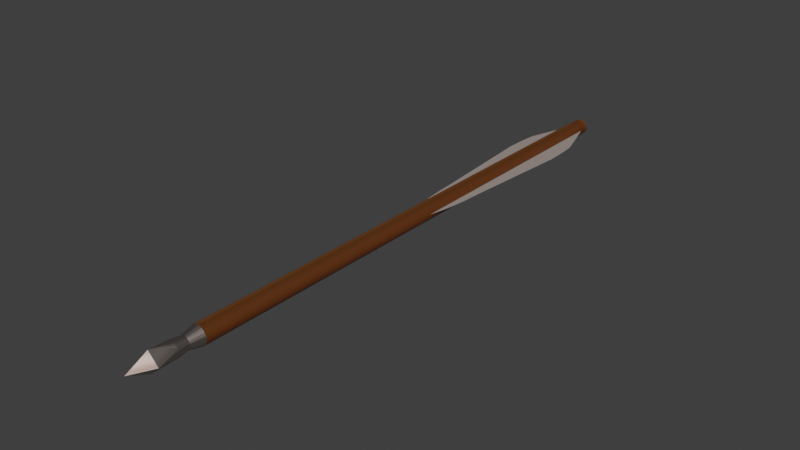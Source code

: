 # Source: bolt.blend  (saved by Blender 5.2.45; exported with 4.5.12 LTS)
import bpy
from mathutils import Matrix  # noqa: F401  (used for matrix-valued properties, if any)

bpy.ops.wm.read_factory_settings(use_empty=True)
scene = bpy.context.scene
scene.name = 'Scene'

# ---- collections
col_crossbow = bpy.data.collections.new('crossbow'); scene.collection.children.link(col_crossbow)
col_bolt = bpy.data.collections.new('bolt'); scene.collection.children.link(col_bolt)
col_scene = bpy.data.collections.new('scene'); scene.collection.children.link(col_scene)

# ---- images (referenced by path relative to the original .blend; pixels are not part of the script)
import os
ASSET_DIR = os.environ.get("B2B_ASSET_DIR", "")  # directory of the original .blend (textures are referenced by path, not embedded)
HERE = os.path.dirname(os.path.abspath(__file__))  # packed textures are extracted next to this script under _unpacked/

def load_image(name, relpath, width, height, colorspace="sRGB"):
    """Load a texture the original file referenced (path relative to the .blend, or extracted next to this script)."""
    p = next((c for c in (os.path.join(HERE, relpath), os.path.join(ASSET_DIR, relpath)) if relpath and os.path.exists(c)), "")
    if p:
        img = bpy.data.images.load(p, check_existing=True)
        img.name = name
    else:  # same state as the original file: an image datablock whose file is absent (Cycles renders it pink)
        img = bpy.data.images.new(name, width, height)
        img.source = "FILE"
        img.filepath = "//" + (relpath or name)
    img.colorspace_settings.name = colorspace
    return img
img_crossbow_string_png = load_image('crossbow_string.png', '_unpacked/crossbow_string.c989c916.png', 128, 27, 'sRGB')
img_crossbow_wood_png = load_image('crossbow_wood.png', '_unpacked/crossbow_wood.1ce1862f.png', 512, 512, 'sRGB')

# ---- materials (node trees are filled in below, after node groups)
mat_metal = bpy.data.materials.new('metal')
mat_metal.use_backface_culling_lightprobe_volume = False
mat_metal.use_transparent_shadow = False
mat_body = bpy.data.materials.new('body')
mat_body.use_backface_culling_lightprobe_volume = False
mat_body.use_transparent_shadow = False
mat_string = bpy.data.materials.new('string')
mat_string.use_backface_culling_lightprobe_volume = False
mat_string.use_transparent_shadow = False

# ---- material node trees
mat_metal.use_nodes = True; mat_metal.node_tree.nodes.clear()
_N = mat_metal.node_tree.nodes; _L = mat_metal.node_tree.links
n0 = _N.new('ShaderNodeBsdfPrincipled'); n0.name = 'Principled BSDF'; n0.location = (10, 300)
n0.distribution = 'GGX'
n0.subsurface_method = 'BURLEY'
n0.inputs[1].default_value = 1.0
n0.inputs[3].default_value = 1.45
n0.inputs[27].default_value = (0.0, 0.0, 0.0, 1.0)
n0.inputs[28].default_value = 1.0
n1 = _N.new('ShaderNodeOutputMaterial'); n1.name = 'Material Output'; n1.location = (300, 300)
n2 = _N.new('ShaderNodeTexImage'); n2.name = 'Image Texture'; n2.location = (-280, 280)
n2.image = img_crossbow_string_png
_L.new(n0.outputs[0], n1.inputs[0])
_L.new(n2.outputs[0], n0.inputs[0])
n1.is_active_output = True
mat_body.use_nodes = True; mat_body.node_tree.nodes.clear()
_N = mat_body.node_tree.nodes; _L = mat_body.node_tree.links
n0 = _N.new('ShaderNodeBsdfPrincipled'); n0.name = 'Principled BSDF'; n0.location = (10, 300)
n0.distribution = 'GGX'
n0.subsurface_method = 'BURLEY'
n0.inputs[3].default_value = 1.45
n0.inputs[27].default_value = (0.0, 0.0, 0.0, 1.0)
n0.inputs[28].default_value = 1.0
n1 = _N.new('ShaderNodeOutputMaterial'); n1.name = 'Material Output'; n1.location = (300, 300)
n2 = _N.new('ShaderNodeTexImage'); n2.name = 'Image Texture'; n2.location = (-280, 280)
n2.image = img_crossbow_wood_png
_L.new(n0.outputs[0], n1.inputs[0])
_L.new(n2.outputs[0], n0.inputs[0])
n1.is_active_output = True
mat_string.use_nodes = True; mat_string.node_tree.nodes.clear()
_N = mat_string.node_tree.nodes; _L = mat_string.node_tree.links
n0 = _N.new('ShaderNodeBsdfPrincipled'); n0.name = 'Principled BSDF'; n0.location = (10, 300)
n0.distribution = 'GGX'
n0.subsurface_method = 'BURLEY'
n0.inputs[2].default_value = 1.0
n0.inputs[3].default_value = 1.45
n0.inputs[13].default_value = 0.0
n0.inputs[20].default_value = 0.0
n0.inputs[27].default_value = (0.0, 0.0, 0.0, 1.0)
n0.inputs[28].default_value = 1.0
n1 = _N.new('ShaderNodeOutputMaterial'); n1.name = 'Material Output'; n1.location = (300, 300)
n2 = _N.new('ShaderNodeTexImage'); n2.name = 'Image Texture'; n2.location = (-280, 280)
n2.image = img_crossbow_string_png
_L.new(n0.outputs[0], n1.inputs[0])
_L.new(n2.outputs[0], n0.inputs[0])
n1.is_active_output = True

# ---- world
world_bolt_world = bpy.data.worlds.new('bolt World'); scene.world = world_bolt_world
world_bolt_world.use_nodes = True; world_bolt_world.node_tree.nodes.clear()
_N = world_bolt_world.node_tree.nodes; _L = world_bolt_world.node_tree.links
n0 = _N.new('ShaderNodeBackground'); n0.name = 'Background'; n0.location = (-200, 100)
n0.inputs[0].default_value = (0.05, 0.05, 0.05, 1.0)
n1 = _N.new('ShaderNodeOutputWorld'); n1.name = 'World Output'; n1.location = (200, 100)
_L.new(n0.outputs[0], n1.inputs[0])
n1.is_active_output = True

# ---- meshes
me_cylinder_001 = bpy.data.meshes.new('Cylinder.001')
me_cylinder_001.from_pydata([(1.869e-06, -0.2357, 0.02004), (0.001824, -0.2357, 0.01986), (0.003576, -0.2357, 0.01933), (0.00519, -0.2357, 0.01846), (0.006605, -0.2357, 0.0173), (0.007767, -0.2357, 0.01589), (0.00863, -0.2357, 0.01427), (0.009161, -0.2357, 0.01252), (0.009341, -0.2357, 0.0107), (0.009161, -0.2357, 0.008877), (0.00863, -0.2357, 0.007125), (0.007767, -0.2357, 0.00551), (0.006605, -0.2357, 0.004095), (0.00519, -0.2357, 0.002934), (0.003576, -0.2357, 0.002071), (0.001824, -0.2357, 0.001539), (1.868e-06, -0.2357, 0.00136), (-0.00182, -0.2357, 0.001539), (-0.003572, -0.2357, 0.002071), (-0.005187, -0.2357, 0.002934), (-0.006602, -0.2357, 0.004095), (-0.007763, -0.2357, 0.00551), (-0.008626, -0.2357, 0.007125), (-0.009158, -0.2357, 0.008877), (-0.009337, -0.2357, 0.0107), (-0.009158, -0.2357, 0.01252), (-0.008626, -0.2357, 0.01427), (-0.007763, -0.2357, 0.01589), (-0.006602, -0.2357, 0.0173), (-0.005187, -0.2357, 0.01846), (-0.003572, -0.2357, 0.01933), (-0.00182, -0.2357, 0.01986), (1.804e-06, -0.2821, 0.02125), (0.002451, -0.2492, 0.01661), (0.001251, -0.2492, 0.004421), (-0.004524, -0.2492, 0.01523), (0.001251, -0.2492, 0.01698), (0.01059, -0.2821, 0.009869), (-0.005912, -0.2492, 0.008249), (0.006403, -0.2492, 0.0107), (-0.005321, -0.2492, 0.007143), (0.00628, -0.2492, 0.01195), (-0.004524, -0.2492, 0.006172), (0.005916, -0.2492, 0.01315), (-0.003554, -0.2492, 0.005376), (1.804e-06, -0.2821, 0.0), (1.857e-06, -0.2492, 0.0171), (0.005324, -0.2492, 0.01426), (1.804e-06, -0.3045, 0.01025), (-0.002448, -0.2492, 0.004785), (-0.001247, -0.2492, 0.01698), (0.004528, -0.2492, 0.01523), (-0.01059, -0.2821, 0.009869), (0.004528, -0.2492, 0.006172), (-0.006276, -0.2492, 0.01195), (0.005324, -0.2492, 0.007143), (-0.006399, -0.2492, 0.0107), (0.005916, -0.2492, 0.008249), (-0.006276, -0.2492, 0.00945), (0.00628, -0.2492, 0.00945), (0.002451, -0.2492, 0.004785), (-0.005321, -0.2492, 0.01426), (0.003558, -0.2492, 0.005376), (-0.005912, -0.2492, 0.01315), (0.004397, -0.2611, 0.01728), (0.005596, -0.2611, 0.01629), (-0.003026, -0.2611, 0.01801), (-0.001541, -0.2611, 0.01846), (-0.001541, -0.2611, 0.00294), (-0.003026, -0.2611, 0.00339), (0.00658, -0.2611, 0.01509), (1.845e-06, -0.2611, 0.01861), (-0.004393, -0.2611, 0.004121), (0.007311, -0.2611, 0.01373), (-0.005592, -0.2611, 0.005105), (0.007761, -0.2611, 0.01224), (-0.006576, -0.2611, 0.006304), (0.007913, -0.2611, 0.0107), (-0.007307, -0.2611, 0.007671), (0.007761, -0.2611, 0.009155), (-0.007757, -0.2611, 0.009155), (0.007311, -0.2611, 0.007671), (-0.007909, -0.2611, 0.0107), (0.00658, -0.2611, 0.006304), (-0.007757, -0.2611, 0.01224), (0.005596, -0.2611, 0.005105), (-0.007307, -0.2611, 0.01373), (0.004397, -0.2611, 0.004121), (-0.006576, -0.2611, 0.01509), (0.003029, -0.2611, 0.00339), (0.001545, -0.2611, 0.01846), (-0.005592, -0.2611, 0.01629), (0.001545, -0.2611, 0.00294), (0.003029, -0.2611, 0.01801), (-0.004393, -0.2611, 0.01728), (1.844e-06, -0.2611, 0.002788), (-0.003554, -0.2492, 0.01602), (1.857e-06, -0.2492, 0.004298), (0.003558, -0.2492, 0.01602), (-0.002448, -0.2492, 0.01661), (-0.001247, -0.2492, 0.004421), (1.844e-06, 0.3045, 0.01855), (1.844e-06, 0.2874, 0.01909), (0.001534, 0.3045, 0.0184), (0.00164, 0.2874, 0.01893), (0.003007, 0.3045, 0.01795), (0.003215, 0.2874, 0.01846), (0.004365, 0.3045, 0.01723), (0.004666, 0.2874, 0.01768), (0.005555, 0.3045, 0.01625), (0.005939, 0.2874, 0.01664), (0.006531, 0.3045, 0.01506), (0.006983, 0.2874, 0.01536), (0.007257, 0.3045, 0.0137), (0.007759, 0.2874, 0.01391), (0.007704, 0.3045, 0.01223), (0.008237, 0.2874, 0.01234), (0.007855, 0.3045, 0.0107), (0.008398, 0.2874, 0.0107), (0.007704, 0.3045, 0.009167), (0.008237, 0.2874, 0.009061), (0.007257, 0.3045, 0.007694), (0.007759, 0.2874, 0.007486), (0.006531, 0.3045, 0.006336), (0.006983, 0.2874, 0.006034), (0.005555, 0.3045, 0.005146), (0.005939, 0.2874, 0.004762), (0.004365, 0.3045, 0.004169), (0.004666, 0.2874, 0.003718), (0.003007, 0.3045, 0.003444), (0.003215, 0.2874, 0.002942), (0.001534, 0.3045, 0.002997), (0.00164, 0.2874, 0.002464), (1.844e-06, 0.3045, 0.002846), (1.843e-06, 0.2874, 0.002303), (-0.00153, 0.3045, 0.002997), (-0.001636, 0.2874, 0.002464), (-0.003003, 0.3045, 0.003444), (-0.003211, 0.2874, 0.002942), (-0.004361, 0.3045, 0.004169), (-0.004663, 0.2874, 0.003718), (-0.005551, 0.3045, 0.005146), (-0.005935, 0.2874, 0.004762), (-0.006528, 0.3045, 0.006336), (-0.006979, 0.2874, 0.006034), (-0.007253, 0.3045, 0.007694), (-0.007755, 0.2874, 0.007486), (-0.0077, 0.3045, 0.009167), (-0.008233, 0.2874, 0.009061), (-0.007851, 0.3045, 0.0107), (-0.008394, 0.2874, 0.0107), (-0.0077, 0.3045, 0.01223), (-0.008233, 0.2874, 0.01234), (-0.007253, 0.3045, 0.0137), (-0.007755, 0.2874, 0.01391), (-0.006528, 0.3045, 0.01506), (-0.006979, 0.2874, 0.01536), (-0.005551, 0.3045, 0.01625), (-0.005935, 0.2874, 0.01664), (-0.004361, 0.3045, 0.01723), (-0.004663, 0.2874, 0.01768), (-0.003003, 0.3045, 0.01795), (-0.003211, 0.2874, 0.01846), (-0.00153, 0.3045, 0.0184), (-0.001636, 0.2874, 0.01893), (1.869e-06, -0.2357, 0.02004), (0.001824, -0.2357, 0.01986), (0.003576, -0.2357, 0.01933), (0.00519, -0.2357, 0.01846), (0.006605, -0.2357, 0.0173), (0.007767, -0.2357, 0.01589), (0.00863, -0.2357, 0.01427), (0.009161, -0.2357, 0.01252), (0.009341, -0.2357, 0.0107), (0.009161, -0.2357, 0.008877), (0.00863, -0.2357, 0.007125), (0.007767, -0.2357, 0.00551), (0.006605, -0.2357, 0.004095), (0.00519, -0.2357, 0.002934), (0.003576, -0.2357, 0.002071), (0.001824, -0.2357, 0.001539), (1.868e-06, -0.2357, 0.00136), (-0.00182, -0.2357, 0.001539), (-0.003572, -0.2357, 0.002071), (-0.005187, -0.2357, 0.002934), (-0.006602, -0.2357, 0.004095), (-0.007763, -0.2357, 0.00551), (-0.008626, -0.2357, 0.007125), (-0.009158, -0.2357, 0.008877), (-0.009337, -0.2357, 0.0107), (-0.009158, -0.2357, 0.01252), (-0.008626, -0.2357, 0.01427), (-0.007763, -0.2357, 0.01589), (-0.006602, -0.2357, 0.0173), (-0.005187, -0.2357, 0.01846), (-0.003572, -0.2357, 0.01933), (-0.00182, -0.2357, 0.01986), (1.121e-09, 0.3023, 0.01145), (-0.004168, 0.3013, 0.01145), (-0.006035, 0.296, 0.01145), (-0.009728, 0.2874, 0.01145), (-0.0143, 0.2738, 0.01145), (-0.01892, 0.2601, 0.01145), (-0.02342, 0.2454, 0.01145), (-0.02486, 0.2279, 0.01145), (-0.02535, 0.2096, 0.01145), (-0.01665, 0.09426, 0.01145), (-0.01569, 0.07672, 0.01145), (-0.01412, 0.06056, 0.01145), (-0.01201, 0.04639, 0.01145), (-0.009433, 0.03476, 0.01145), (-0.006497, 0.02612, 0.01145), (-0.003312, 0.0208, 0.01145), (2.496e-09, 0.01901, 0.01145), (0.003312, 0.0208, 0.01145), (0.006497, 0.02612, 0.01145), (0.009433, 0.03476, 0.01145), (0.01201, 0.04639, 0.01145), (0.01412, 0.06056, 0.01145), (0.01569, 0.07672, 0.01145), (0.01665, 0.09426, 0.01145), (0.02535, 0.2096, 0.01145), (0.02486, 0.2279, 0.01145), (0.02342, 0.2454, 0.01145), (0.01846, 0.2618, 0.01145), (0.01389, 0.2755, 0.01145), (0.01008, 0.2874, 0.01145), (0.006383, 0.296, 0.01145), (0.004168, 0.3013, 0.01145)], [], [(65, 64, 32), (30, 31, 0, 1, 2, 3, 4, 5, 6, 7, 8, 9, 10, 11, 12, 13, 14, 15, 16, 17, 18, 19, 20, 21, 22, 23, 24, 25, 26, 27, 28, 29), (18, 17, 100, 49), (67, 66, 32), (69, 68, 45), (70, 65, 32, 37), (71, 67, 32), (72, 69, 45), (73, 70, 37), (74, 72, 45, 52), (75, 73, 37), (76, 74, 52), (77, 75, 37), (78, 76, 52), (79, 77, 37), (80, 78, 52), (81, 79, 37), (82, 80, 52), (83, 81, 37), (84, 82, 52), (85, 83, 37), (86, 84, 52), (87, 85, 37, 45), (88, 86, 52), (89, 87, 45), (90, 71, 32), (91, 88, 52, 32), (92, 89, 45), (93, 90, 32), (94, 91, 32), (95, 92, 45), (64, 93, 32), (66, 94, 32), (68, 95, 45), (100, 97, 95, 68), (99, 96, 94, 66), (98, 33, 93, 64), (97, 34, 92, 95), (96, 35, 91, 94), (33, 36, 90, 93), (34, 60, 89, 92), (35, 61, 88, 91), (36, 46, 71, 90), (60, 62, 87, 89), (61, 63, 86, 88), (62, 53, 85, 87), (63, 54, 84, 86), (53, 55, 83, 85), (54, 56, 82, 84), (55, 57, 81, 83), (56, 58, 80, 82), (57, 59, 79, 81), (58, 38, 78, 80), (59, 39, 77, 79), (38, 40, 76, 78), (39, 41, 75, 77), (40, 42, 74, 76), (41, 43, 73, 75), (42, 44, 72, 74), (43, 47, 70, 73), (44, 49, 69, 72), (46, 50, 67, 71), (47, 51, 65, 70), (49, 100, 68, 69), (50, 99, 66, 67), (51, 98, 64, 65), (31, 30, 99, 50), (37, 32, 48), (52, 45, 48), (32, 52, 48), (4, 3, 98, 51), (45, 37, 48), (5, 4, 51, 47), (0, 31, 50, 46), (19, 18, 49, 44), (6, 5, 47, 43), (20, 19, 44, 42), (7, 6, 43, 41), (21, 20, 42, 40), (8, 7, 41, 39), (22, 21, 40, 38), (9, 8, 39, 59), (23, 22, 38, 58), (10, 9, 59, 57), (24, 23, 58, 56), (11, 10, 57, 55), (25, 24, 56, 54), (12, 11, 55, 53), (26, 25, 54, 63), (13, 12, 53, 62), (27, 26, 63, 61), (14, 13, 62, 60), (1, 0, 46, 36), (28, 27, 61, 35), (15, 14, 60, 34), (2, 1, 36, 33), (29, 28, 35, 96), (16, 15, 34, 97), (3, 2, 33, 98), (30, 29, 96, 99), (17, 16, 97, 100), (101, 102, 104, 103), (103, 104, 106, 105), (105, 106, 108, 107), (107, 108, 110, 109), (109, 110, 112, 111), (111, 112, 114, 113), (113, 114, 116, 115), (115, 116, 118, 117), (117, 118, 120, 119), (119, 120, 122, 121), (121, 122, 124, 123), (123, 124, 126, 125), (125, 126, 128, 127), (127, 128, 130, 129), (129, 130, 132, 131), (131, 132, 134, 133), (133, 134, 136, 135), (135, 136, 138, 137), (137, 138, 140, 139), (139, 140, 142, 141), (141, 142, 144, 143), (143, 144, 146, 145), (145, 146, 148, 147), (147, 148, 150, 149), (149, 150, 152, 151), (151, 152, 154, 153), (153, 154, 156, 155), (155, 156, 158, 157), (157, 158, 160, 159), (159, 160, 162, 161), (114, 112, 170, 171), (161, 162, 164, 163), (163, 164, 102, 101), (101, 103, 105, 107, 109, 111, 113, 115, 117, 119, 121, 123, 125, 127, 129, 131, 133, 135, 137, 139, 141, 143, 145, 147, 149, 151, 153, 155, 157, 159, 161, 163), (132, 130, 179, 180), (150, 148, 188, 189), (106, 104, 166, 167), (124, 122, 175, 176), (142, 140, 184, 185), (160, 158, 193, 194), (116, 114, 171, 172), (134, 132, 180, 181), (152, 150, 189, 190), (108, 106, 167, 168), (126, 124, 176, 177), (144, 142, 185, 186), (162, 160, 194, 195), (118, 116, 172, 173), (136, 134, 181, 182), (154, 152, 190, 191), (110, 108, 168, 169), (128, 126, 177, 178), (146, 144, 186, 187), (164, 162, 195, 196), (120, 118, 173, 174), (138, 136, 182, 183), (156, 154, 191, 192), (112, 110, 169, 170), (130, 128, 178, 179), (148, 146, 187, 188), (104, 102, 165, 166), (102, 164, 196, 165), (122, 120, 174, 175), (140, 138, 183, 184), (158, 156, 192, 193), (198, 199, 200, 201, 202, 203, 204, 205, 206, 207, 208, 209, 210, 211, 212, 213, 214, 215, 216, 217, 218, 219, 220, 221, 222, 223, 224, 225, 226, 227, 228, 197)])
me_cylinder_001.polygons.foreach_set('material_index', [0, 0, 0, 0, 0, 0, 0, 0, 0, 0, 0, 0, 0, 0, 0, 0, 0, 0, 0, 0, 0, 0, 0, 0, 0, 0, 0, 0, 0, 0, 0, 0, 0, 0, 0, 0, 0, 0, 0, 0, 0, 0, 0, 0, 0, 0, 0, 0, 0, 0, 0, 0, 0, 0, 0, 0, 0, 0, 0, 0, 0, 0, 0, 0, 0, 0, 0, 0, 0, 0, 0, 0, 0, 0, 0, 0, 0, 0, 0, 0, 0, 0, 0, 0, 0, 0, 0, 0, 0, 0, 0, 0, 0, 0, 0, 0, 0, 0, 0, 0, 0, 1, 1, 1, 1, 1, 1, 1, 1, 1, 1, 1, 1, 1, 1, 1, 1, 1, 1, 1, 1, 1, 1, 1, 1, 1, 1, 1, 1, 1, 1, 1, 1, 1, 1, 1, 1, 1, 1, 1, 1, 1, 1, 1, 1, 1, 1, 1, 1, 1, 1, 1, 1, 1, 1, 1, 1, 1, 1, 1, 1, 1, 1, 1, 1, 1, 2])
_uv = me_cylinder_001.uv_layers.new(name='UVMap')
_uv.uv.foreach_set('vector', [0.875, 1.0, 0.9062, 1.0, 0.875, 1.0, 0.0625, 1.0, 0.03125, 1.0, 1.0, 1.0, 0.9688, 1.0, 0.9375, 1.0, 0.9062, 1.0, 0.875, 1.0, 0.8438, 1.0, 0.8125, 1.0, 0.7812, 1.0, 0.75, 1.0, 0.7188, 1.0, 0.6875, 1.0, 0.6562, 1.0, 0.625, 1.0, 0.5938, 1.0, 0.5625, 1.0, 0.5312, 1.0, 0.5, 1.0, 0.4688, 1.0, 0.4375, 1.0, 0.4062, 1.0, 0.375, 1.0, 0.3438, 1.0, 0.3125, 1.0, 0.2812, 1.0, 0.25, 1.0, 0.2188, 1.0, 0.1875, 1.0, 0.1562, 1.0, 0.125, 1.0, 0.09375, 1.0, 0.4375, 1.0, 0.4688, 1.0, 0.4688, 1.0, 0.4375, 1.0, 0.03125, 1.0, 0.0625, 1.0, 0.03125, 1.0, 0.4375, 1.0, 0.4688, 1.0, 0.4375, 1.0, 0.8438, 1.0, 0.875, 1.0, 0.875, 1.0, 0.8438, 1.0, 0.0, 1.0, 0.03125, 1.0, 0.0, 1.0, 0.4062, 1.0, 0.4375, 1.0, 0.4062, 1.0, 0.8125, 1.0, 0.8438, 1.0, 0.8125, 1.0, 0.375, 1.0, 0.4062, 1.0, 0.4062, 1.0, 0.375, 1.0, 0.7812, 1.0, 0.8125, 1.0, 0.7812, 1.0, 0.3438, 1.0, 0.375, 1.0, 0.3438, 1.0, 0.75, 1.0, 0.7812, 1.0, 0.75, 1.0, 0.3125, 1.0, 0.3438, 1.0, 0.3125, 1.0, 0.7188, 1.0, 0.75, 1.0, 0.7188, 1.0, 0.2812, 1.0, 0.3125, 1.0, 0.2812, 1.0, 0.6875, 1.0, 0.7188, 1.0, 0.6875, 1.0, 0.25, 1.0, 0.2812, 1.0, 0.25, 1.0, 0.6562, 1.0, 0.6875, 1.0, 0.6562, 1.0, 0.2188, 1.0, 0.25, 1.0, 0.2188, 1.0, 0.625, 1.0, 0.6562, 1.0, 0.625, 1.0, 0.1875, 1.0, 0.2188, 1.0, 0.1875, 1.0, 0.5938, 1.0, 0.625, 1.0, 0.625, 1.0, 0.5938, 1.0, 0.1562, 1.0, 0.1875, 1.0, 0.1562, 1.0, 0.5625, 1.0, 0.5938, 1.0, 0.5625, 1.0, 0.9688, 1.0, 1.0, 1.0, 0.9688, 1.0, 0.125, 1.0, 0.1562, 1.0, 0.1562, 1.0, 0.125, 1.0, 0.5312, 1.0, 0.5625, 1.0, 0.5312, 1.0, 0.9375, 1.0, 0.9688, 1.0, 0.9375, 1.0, 0.09375, 1.0, 0.125, 1.0, 0.09375, 1.0, 0.5, 1.0, 0.5312, 1.0, 0.5, 1.0, 0.9062, 1.0, 0.9375, 1.0, 0.9062, 1.0, 0.0625, 1.0, 0.09375, 1.0, 0.0625, 1.0, 0.4688, 1.0, 0.5, 1.0, 0.4688, 1.0, 0.4688, 1.0, 0.5, 1.0, 0.5, 1.0, 0.4688, 1.0, 0.0625, 1.0, 0.09375, 1.0, 0.09375, 1.0, 0.0625, 1.0, 0.9062, 1.0, 0.9375, 1.0, 0.9375, 1.0, 0.9062, 1.0, 0.5, 1.0, 0.5312, 1.0, 0.5312, 1.0, 0.5, 1.0, 0.09375, 1.0, 0.125, 1.0, 0.125, 1.0, 0.09375, 1.0, 0.9375, 1.0, 0.9688, 1.0, 0.9688, 1.0, 0.9375, 1.0, 0.5312, 1.0, 0.5625, 1.0, 0.5625, 1.0, 0.5312, 1.0, 0.125, 1.0, 0.1562, 1.0, 0.1562, 1.0, 0.125, 1.0, 0.9688, 1.0, 1.0, 1.0, 1.0, 1.0, 0.9688, 1.0, 0.5625, 1.0, 0.5938, 1.0, 0.5938, 1.0, 0.5625, 1.0, 0.1562, 1.0, 0.1875, 1.0, 0.1875, 1.0, 0.1562, 1.0, 0.5938, 1.0, 0.625, 1.0, 0.625, 1.0, 0.5938, 1.0, 0.1875, 1.0, 0.2188, 1.0, 0.2188, 1.0, 0.1875, 1.0, 0.625, 1.0, 0.6562, 1.0, 0.6562, 1.0, 0.625, 1.0, 0.2188, 1.0, 0.25, 1.0, 0.25, 1.0, 0.2188, 1.0, 0.6562, 1.0, 0.6875, 1.0, 0.6875, 1.0, 0.6562, 1.0, 0.25, 1.0, 0.2812, 1.0, 0.2812, 1.0, 0.25, 1.0, 0.6875, 1.0, 0.7188, 1.0, 0.7188, 1.0, 0.6875, 1.0, 0.2812, 1.0, 0.3125, 1.0, 0.3125, 1.0, 0.2812, 1.0, 0.7188, 1.0, 0.75, 1.0, 0.75, 1.0, 0.7188, 1.0, 0.3125, 1.0, 0.3438, 1.0, 0.3438, 1.0, 0.3125, 1.0, 0.75, 1.0, 0.7812, 1.0, 0.7812, 1.0, 0.75, 1.0, 0.3438, 1.0, 0.375, 1.0, 0.375, 1.0, 0.3438, 1.0, 0.7812, 1.0, 0.8125, 1.0, 0.8125, 1.0, 0.7812, 1.0, 0.375, 1.0, 0.4062, 1.0, 0.4062, 1.0, 0.375, 1.0, 0.8125, 1.0, 0.8438, 1.0, 0.8438, 1.0, 0.8125, 1.0, 0.4062, 1.0, 0.4375, 1.0, 0.4375, 1.0, 0.4062, 1.0, 0.0, 1.0, 0.03125, 1.0, 0.03125, 1.0, 0.0, 1.0, 0.8438, 1.0, 0.875, 1.0, 0.875, 1.0, 0.8438, 1.0, 0.4375, 1.0, 0.4688, 1.0, 0.4688, 1.0, 0.4375, 1.0, 0.03125, 1.0, 0.0625, 1.0, 0.0625, 1.0, 0.03125, 1.0, 0.875, 1.0, 0.9062, 1.0, 0.9062, 1.0, 0.875, 1.0, 0.03125, 1.0, 0.0625, 1.0, 0.0625, 1.0, 0.03125, 1.0, 0.8438, 1.0, 0.875, 1.0, 0.8438, 1.0, 0.375, 1.0, 0.4062, 1.0, 0.375, 1.0, 0.125, 1.0, 0.1562, 1.0, 0.125, 1.0, 0.875, 1.0, 0.9062, 1.0, 0.9062, 1.0, 0.875, 1.0, 0.5938, 1.0, 0.625, 1.0, 0.5938, 1.0, 0.8438, 1.0, 0.875, 1.0, 0.875, 1.0, 0.8438, 1.0, 0.0, 1.0, 0.03125, 1.0, 0.03125, 1.0, 0.0, 1.0, 0.4062, 1.0, 0.4375, 1.0, 0.4375, 1.0, 0.4062, 1.0, 0.8125, 1.0, 0.8438, 1.0, 0.8438, 1.0, 0.8125, 1.0, 0.375, 1.0, 0.4062, 1.0, 0.4062, 1.0, 0.375, 1.0, 0.7812, 1.0, 0.8125, 1.0, 0.8125, 1.0, 0.7812, 1.0, 0.3438, 1.0, 0.375, 1.0, 0.375, 1.0, 0.3438, 1.0, 0.75, 1.0, 0.7812, 1.0, 0.7812, 1.0, 0.75, 1.0, 0.3125, 1.0, 0.3438, 1.0, 0.3438, 1.0, 0.3125, 1.0, 0.7188, 1.0, 0.75, 1.0, 0.75, 1.0, 0.7188, 1.0, 0.2812, 1.0, 0.3125, 1.0, 0.3125, 1.0, 0.2812, 1.0, 0.6875, 1.0, 0.7188, 1.0, 0.7188, 1.0, 0.6875, 1.0, 0.25, 1.0, 0.2812, 1.0, 0.2812, 1.0, 0.25, 1.0, 0.6562, 1.0, 0.6875, 1.0, 0.6875, 1.0, 0.6562, 1.0, 0.2188, 1.0, 0.25, 1.0, 0.25, 1.0, 0.2188, 1.0, 0.625, 1.0, 0.6562, 1.0, 0.6562, 1.0, 0.625, 1.0, 0.1875, 1.0, 0.2188, 1.0, 0.2188, 1.0, 0.1875, 1.0, 0.5938, 1.0, 0.625, 1.0, 0.625, 1.0, 0.5938, 1.0, 0.1562, 1.0, 0.1875, 1.0, 0.1875, 1.0, 0.1562, 1.0, 0.5625, 1.0, 0.5938, 1.0, 0.5938, 1.0, 0.5625, 1.0, 0.9688, 1.0, 1.0, 1.0, 1.0, 1.0, 0.9688, 1.0, 0.125, 1.0, 0.1562, 1.0, 0.1562, 1.0, 0.125, 1.0, 0.5312, 1.0, 0.5625, 1.0, 0.5625, 1.0, 0.5312, 1.0, 0.9375, 1.0, 0.9688, 1.0, 0.9688, 1.0, 0.9375, 1.0, 0.09375, 1.0, 0.125, 1.0, 0.125, 1.0, 0.09375, 1.0, 0.5, 1.0, 0.5312, 1.0, 0.5312, 1.0, 0.5, 1.0, 0.9062, 1.0, 0.9375, 1.0, 0.9375, 1.0, 0.9062, 1.0, 0.0625, 1.0, 0.09375, 1.0, 0.09375, 1.0, 0.0625, 1.0, 0.4688, 1.0, 0.5, 1.0, 0.5, 1.0, 0.4688, 1.0, 1.0, 0.5, 1.0, 1.0, 0.9688, 1.0, 0.9688, 0.5, 0.9688, 0.5, 0.9688, 1.0, 0.9375, 1.0, 0.9375, 0.5, 0.9375, 0.5, 0.9375, 1.0, 0.9062, 1.0, 0.9062, 0.5, 0.9062, 0.5, 0.9062, 1.0, 0.875, 1.0, 0.875, 0.5, 0.875, 0.5, 0.875, 1.0, 0.8438, 1.0, 0.8438, 0.5, 0.8438, 0.5, 0.8438, 1.0, 0.8125, 1.0, 0.8125, 0.5, 0.8125, 0.5, 0.8125, 1.0, 0.7812, 1.0, 0.7812, 0.5, 0.7812, 0.5, 0.7812, 1.0, 0.75, 1.0, 0.75, 0.5, 0.75, 0.5, 0.75, 1.0, 0.7188, 1.0, 0.7188, 0.5, 0.7188, 0.5, 0.7188, 1.0, 0.6875, 1.0, 0.6875, 0.5, 0.6875, 0.5, 0.6875, 1.0, 0.6562, 1.0, 0.6562, 0.5, 0.6562, 0.5, 0.6562, 1.0, 0.625, 1.0, 0.625, 0.5, 0.625, 0.5, 0.625, 1.0, 0.5938, 1.0, 0.5938, 0.5, 0.5938, 0.5, 0.5938, 1.0, 0.5625, 1.0, 0.5625, 0.5, 0.5625, 0.5, 0.5625, 1.0, 0.5312, 1.0, 0.5312, 0.5, 0.5312, 0.5, 0.5312, 1.0, 0.5, 1.0, 0.5, 0.5, 0.5, 0.5, 0.5, 1.0, 0.4688, 1.0, 0.4688, 0.5, 0.4688, 0.5, 0.4688, 1.0, 0.4375, 1.0, 0.4375, 0.5, 0.4375, 0.5, 0.4375, 1.0, 0.4062, 1.0, 0.4062, 0.5, 0.4062, 0.5, 0.4062, 1.0, 0.375, 1.0, 0.375, 0.5, 0.375, 0.5, 0.375, 1.0, 0.3438, 1.0, 0.3438, 0.5, 0.3438, 0.5, 0.3438, 1.0, 0.3125, 1.0, 0.3125, 0.5, 0.3125, 0.5, 0.3125, 1.0, 0.2812, 1.0, 0.2812, 0.5, 0.2812, 0.5, 0.2812, 1.0, 0.25, 1.0, 0.25, 0.5, 0.25, 0.5, 0.25, 1.0, 0.2188, 1.0, 0.2188, 0.5, 0.2188, 0.5, 0.2188, 1.0, 0.1875, 1.0, 0.1875, 0.5, 0.1875, 0.5, 0.1875, 1.0, 0.1562, 1.0, 0.1562, 0.5, 0.1562, 0.5, 0.1562, 1.0, 0.125, 1.0, 0.125, 0.5, 0.125, 0.5, 0.125, 1.0, 0.09375, 1.0, 0.09375, 0.5, 0.09375, 0.5, 0.09375, 1.0, 0.0625, 1.0, 0.0625, 0.5, 0.8125, 1.0, 0.8438, 1.0, 0.8438, 1.0, 0.8125, 1.0, 0.0625, 0.5, 0.0625, 1.0, 0.03125, 1.0, 0.03125, 0.5, 0.03125, 0.5, 0.03125, 1.0, 0.0, 1.0, 0.0, 0.5, 0.75, 0.49, 0.7968, 0.4854, 0.8418, 0.4717, 0.8833, 0.4496, 0.9197, 0.4197, 0.9496, 0.3833, 0.9717, 0.3418, 0.9854, 0.2968, 0.99, 0.25, 0.9854, 0.2032, 0.9717, 0.1582, 0.9496, 0.1167, 0.9197, 0.08029, 0.8833, 0.05045, 0.8418, 0.02827, 0.7968, 0.01461, 0.75, 0.01, 0.7032, 0.01461, 0.6582, 0.02827, 0.6167, 0.05045, 0.5803, 0.08029, 0.5504, 0.1167, 0.5283, 0.1582, 0.5146, 0.2032, 0.51, 0.25, 0.5146, 0.2968, 0.5283, 0.3418, 0.5504, 0.3833, 0.5803, 0.4197, 0.6167, 0.4496, 0.6582, 0.4717, 0.7032, 0.4854, 0.5312, 1.0, 0.5625, 1.0, 0.5625, 1.0, 0.5312, 1.0, 0.25, 1.0, 0.2812, 1.0, 0.2812, 1.0, 0.25, 1.0, 0.9375, 1.0, 0.9688, 1.0, 0.9688, 1.0, 0.9375, 1.0, 0.6562, 1.0, 0.6875, 1.0, 0.6875, 1.0, 0.6562, 1.0, 0.375, 1.0, 0.4062, 1.0, 0.4062, 1.0, 0.375, 1.0, 0.09375, 1.0, 0.125, 1.0, 0.125, 1.0, 0.09375, 1.0, 0.7812, 1.0, 0.8125, 1.0, 0.8125, 1.0, 0.7812, 1.0, 0.5, 1.0, 0.5312, 1.0, 0.5312, 1.0, 0.5, 1.0, 0.2188, 1.0, 0.25, 1.0, 0.25, 1.0, 0.2188, 1.0, 0.9062, 1.0, 0.9375, 1.0, 0.9375, 1.0, 0.9062, 1.0, 0.625, 1.0, 0.6562, 1.0, 0.6562, 1.0, 0.625, 1.0, 0.3438, 1.0, 0.375, 1.0, 0.375, 1.0, 0.3438, 1.0, 0.0625, 1.0, 0.09375, 1.0, 0.09375, 1.0, 0.0625, 1.0, 0.75, 1.0, 0.7812, 1.0, 0.7812, 1.0, 0.75, 1.0, 0.4688, 1.0, 0.5, 1.0, 0.5, 1.0, 0.4688, 1.0, 0.1875, 1.0, 0.2188, 1.0, 0.2188, 1.0, 0.1875, 1.0, 0.875, 1.0, 0.9062, 1.0, 0.9062, 1.0, 0.875, 1.0, 0.5938, 1.0, 0.625, 1.0, 0.625, 1.0, 0.5938, 1.0, 0.3125, 1.0, 0.3438, 1.0, 0.3438, 1.0, 0.3125, 1.0, 0.03125, 1.0, 0.0625, 1.0, 0.0625, 1.0, 0.03125, 1.0, 0.7188, 1.0, 0.75, 1.0, 0.75, 1.0, 0.7188, 1.0, 0.4375, 1.0, 0.4688, 1.0, 0.4688, 1.0, 0.4375, 1.0, 0.1562, 1.0, 0.1875, 1.0, 0.1875, 1.0, 0.1562, 1.0, 0.8438, 1.0, 0.875, 1.0, 0.875, 1.0, 0.8438, 1.0, 0.5625, 1.0, 0.5938, 1.0, 0.5938, 1.0, 0.5625, 1.0, 0.2812, 1.0, 0.3125, 1.0, 0.3125, 1.0, 0.2812, 1.0, 0.9688, 1.0, 1.0, 1.0, 1.0, 1.0, 0.9688, 1.0, 0.0, 1.0, 0.03125, 1.0, 0.03125, 1.0, 0.0, 1.0, 0.6875, 1.0, 0.7188, 1.0, 0.7188, 1.0, 0.6875, 1.0, 0.4062, 1.0, 0.4375, 1.0, 0.4375, 1.0, 0.4062, 1.0, 0.125, 1.0, 0.1562, 1.0, 0.1562, 1.0, 0.125, 1.0, 0.0, 0.0, 0.0, 0.0, 0.0, 0.0, 0.0, 0.0, 0.0, 0.0, 0.0, 0.0, 0.0, 0.0, 0.0, 0.0, 0.0, 0.0, 0.0, 0.0, 0.0, 0.0, 0.0, 0.0, 0.0, 0.0, 0.0, 0.0, 0.0, 0.0, 0.0, 0.0, 0.0, 0.0, 0.0, 0.0, 0.0, 0.0, 0.0, 0.0, 0.0, 0.0, 0.0, 0.0, 0.0, 0.0, 0.0, 0.0, 0.0, 0.0, 0.0, 0.0, 0.0, 0.0, 0.0, 0.0, 0.0, 0.0, 0.0, 0.0, 0.0, 0.0, 0.0, 0.0])
me_cylinder_001.materials.append(mat_metal)
me_cylinder_001.materials.append(mat_body)
me_cylinder_001.materials.append(mat_string)
me_cylinder_001.use_remesh_fix_poles = True
me_cylinder_001.use_remesh_preserve_attributes = False
me_cylinder_001.update()

# ---- objects
ob_bolt = bpy.data.objects.new('bolt', me_cylinder_001)

# ---- transforms, parenting, visibility, modifiers, constraints
ob_bolt.location = (0.0, 0.0, 0.0)

# ---- collection membership
scene.collection.objects.link(ob_bolt)

# ---- scene / render settings (as saved in the file)
scene.frame_start = 1; scene.frame_end = 250; scene.frame_set(1)
scene.render.engine = 'BLENDER_EEVEE_NEXT'
scene.render.bake_bias = 0.0
scene.render.bake_samples = 0
scene.cycles.use_denoising = False
scene.cycles.samples = 128
scene.cycles.sampling_pattern = 'TABULATED_SOBOL'
scene.cycles.use_adaptive_sampling = False
scene.cycles.use_light_tree = False
scene.eevee.fast_gi_thickness_near = 0.1
scene.eevee.fast_gi_thickness_far = 0.0
scene.view_settings.view_transform = 'Standard'
bpy.context.view_layer.update()

# ---- added for rendering (the .blend has no active camera and no usable light): camera, sun
cam_auto = bpy.data.cameras.new('AutoCamera')
cam_auto.lens = 50.0
cam_auto.sensor_width = 36.0
cam_auto.clip_end = 1000.0
ob_auto_camera = bpy.data.objects.new('AutoCamera', cam_auto)
scene.collection.objects.link(ob_auto_camera)
ob_auto_camera.location = (0.565782, -0.678938, 0.463252)
ob_auto_camera.rotation_euler = (1.09748, -7.21219e-08, 0.694738)
scene.camera = ob_auto_camera
light_auto_sun = bpy.data.lights.new('AutoSun', 'SUN')
light_auto_sun.energy = 3.0
light_auto_sun.angle = 0.0523599
ob_auto_sun = bpy.data.objects.new('AutoSun', light_auto_sun)
scene.collection.objects.link(ob_auto_sun)
ob_auto_sun.rotation_euler = (0.872665, 0.174533, 0.523599)
bpy.context.view_layer.update()
